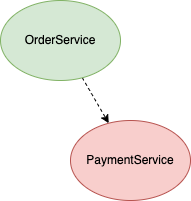

The diagram above was exported from draw.io. Its source (the exported page's mxGraphModel, read from the mxfile embedded in the PNG):
<mxGraphModel dx="949" dy="592" grid="1" gridSize="10" guides="1" tooltips="1" connect="1" arrows="1" fold="1" page="1" pageScale="1" pageWidth="827" pageHeight="1169" math="0" shadow="0">
  <root>
    <mxCell id="0" />
    <mxCell id="1" parent="0" />
    <mxCell id="2" style="edgeStyle=none;html=1;dashed=1;" edge="1" parent="1" source="3" target="5">
      <mxGeometry relative="1" as="geometry" />
    </mxCell>
    <mxCell id="3" value="OrderService" style="ellipse;whiteSpace=wrap;html=1;fillColor=#d5e8d4;strokeColor=#82b366;" vertex="1" parent="1">
      <mxGeometry x="280" y="180" width="120" height="80" as="geometry" />
    </mxCell>
    <mxCell id="5" value="PaymentService" style="ellipse;whiteSpace=wrap;html=1;fillColor=#f8cecc;strokeColor=#b85450;" vertex="1" parent="1">
      <mxGeometry x="350" y="300" width="120" height="80" as="geometry" />
    </mxCell>
  </root>
</mxGraphModel>